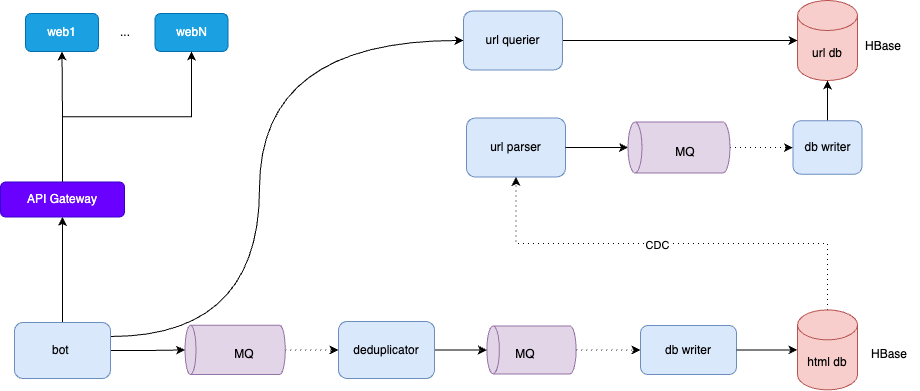

The diagram above was exported from draw.io. Its source (the exported page's mxGraphModel, read from the mxfile embedded in the PNG):
<mxGraphModel dx="990" dy="609" grid="0" gridSize="10" guides="1" tooltips="1" connect="1" arrows="1" fold="1" page="1" pageScale="1" pageWidth="2339" pageHeight="3300" math="0" shadow="0">
  <root>
    <mxCell id="0" />
    <mxCell id="1" parent="0" />
    <mxCell id="llD5Wnl6IlY_KYxUGKAJ-2" style="edgeStyle=orthogonalEdgeStyle;rounded=0;orthogonalLoop=1;jettySize=auto;html=1;exitX=1;exitY=0.5;exitDx=0;exitDy=0;" edge="1" parent="1" source="llD5Wnl6IlY_KYxUGKAJ-5" target="llD5Wnl6IlY_KYxUGKAJ-9">
      <mxGeometry relative="1" as="geometry" />
    </mxCell>
    <mxCell id="llD5Wnl6IlY_KYxUGKAJ-4" style="edgeStyle=orthogonalEdgeStyle;rounded=0;orthogonalLoop=1;jettySize=auto;html=1;exitX=0.5;exitY=0;exitDx=0;exitDy=0;entryX=0.5;entryY=1;entryDx=0;entryDy=0;" edge="1" parent="1" source="llD5Wnl6IlY_KYxUGKAJ-5" target="llD5Wnl6IlY_KYxUGKAJ-24">
      <mxGeometry relative="1" as="geometry" />
    </mxCell>
    <mxCell id="llD5Wnl6IlY_KYxUGKAJ-53" style="edgeStyle=orthogonalEdgeStyle;rounded=0;orthogonalLoop=1;jettySize=auto;html=1;exitX=1;exitY=0.25;exitDx=0;exitDy=0;entryX=0;entryY=0.5;entryDx=0;entryDy=0;curved=1;" edge="1" parent="1" source="llD5Wnl6IlY_KYxUGKAJ-5" target="llD5Wnl6IlY_KYxUGKAJ-40">
      <mxGeometry relative="1" as="geometry">
        <Array as="points">
          <mxPoint x="510" y="374" />
          <mxPoint x="510" y="78" />
        </Array>
      </mxGeometry>
    </mxCell>
    <mxCell id="llD5Wnl6IlY_KYxUGKAJ-5" value="bot&amp;nbsp;" style="rounded=1;whiteSpace=wrap;html=1;fillColor=#dae8fc;strokeColor=#6c8ebf;" vertex="1" parent="1">
      <mxGeometry x="265" y="360" width="96" height="56" as="geometry" />
    </mxCell>
    <mxCell id="llD5Wnl6IlY_KYxUGKAJ-6" style="edgeStyle=orthogonalEdgeStyle;rounded=0;orthogonalLoop=1;jettySize=auto;html=1;exitX=1;exitY=0.5;exitDx=0;exitDy=0;" edge="1" parent="1" source="llD5Wnl6IlY_KYxUGKAJ-7" target="llD5Wnl6IlY_KYxUGKAJ-19">
      <mxGeometry relative="1" as="geometry" />
    </mxCell>
    <mxCell id="llD5Wnl6IlY_KYxUGKAJ-7" value="deduplicator" style="rounded=1;whiteSpace=wrap;html=1;fillColor=#dae8fc;strokeColor=#6c8ebf;" vertex="1" parent="1">
      <mxGeometry x="589" y="359" width="96" height="57" as="geometry" />
    </mxCell>
    <mxCell id="llD5Wnl6IlY_KYxUGKAJ-8" style="edgeStyle=orthogonalEdgeStyle;rounded=0;orthogonalLoop=1;jettySize=auto;html=1;exitX=0.5;exitY=1;exitDx=0;exitDy=0;exitPerimeter=0;entryX=0;entryY=0.5;entryDx=0;entryDy=0;dashed=1;dashPattern=1 4;" edge="1" parent="1" source="llD5Wnl6IlY_KYxUGKAJ-9" target="llD5Wnl6IlY_KYxUGKAJ-7">
      <mxGeometry relative="1" as="geometry" />
    </mxCell>
    <mxCell id="llD5Wnl6IlY_KYxUGKAJ-9" value="" style="shape=cylinder3;whiteSpace=wrap;html=1;boundedLbl=1;backgroundOutline=1;size=5.5;rotation=-90;fillColor=#e1d5e7;strokeColor=#9673a6;" vertex="1" parent="1">
      <mxGeometry x="461" y="337.25" width="49.25" height="100.25" as="geometry" />
    </mxCell>
    <mxCell id="llD5Wnl6IlY_KYxUGKAJ-56" style="edgeStyle=orthogonalEdgeStyle;rounded=0;orthogonalLoop=1;jettySize=auto;html=1;exitX=0.5;exitY=0;exitDx=0;exitDy=0;exitPerimeter=0;entryX=0.5;entryY=1;entryDx=0;entryDy=0;dashed=1;dashPattern=1 4;" edge="1" parent="1" source="llD5Wnl6IlY_KYxUGKAJ-10" target="llD5Wnl6IlY_KYxUGKAJ-37">
      <mxGeometry relative="1" as="geometry" />
    </mxCell>
    <mxCell id="llD5Wnl6IlY_KYxUGKAJ-57" value="CDC" style="edgeLabel;html=1;align=center;verticalAlign=middle;resizable=0;points=[];" vertex="1" connectable="0" parent="llD5Wnl6IlY_KYxUGKAJ-56">
      <mxGeometry x="0.0684" y="1" relative="1" as="geometry">
        <mxPoint as="offset" />
      </mxGeometry>
    </mxCell>
    <mxCell id="llD5Wnl6IlY_KYxUGKAJ-10" value="html db" style="shape=cylinder3;whiteSpace=wrap;html=1;boundedLbl=1;backgroundOutline=1;size=15;fillColor=#f8cecc;strokeColor=#b85450;" vertex="1" parent="1">
      <mxGeometry x="1048" y="347.38" width="60" height="80" as="geometry" />
    </mxCell>
    <mxCell id="llD5Wnl6IlY_KYxUGKAJ-11" value="MQ" style="text;html=1;align=center;verticalAlign=middle;whiteSpace=wrap;rounded=0;" vertex="1" parent="1">
      <mxGeometry x="465" y="377" width="60" height="30" as="geometry" />
    </mxCell>
    <mxCell id="llD5Wnl6IlY_KYxUGKAJ-12" value="web1" style="rounded=1;whiteSpace=wrap;html=1;fillColor=#1ba1e2;fontColor=#ffffff;strokeColor=#006EAF;" vertex="1" parent="1">
      <mxGeometry x="276" y="51" width="73" height="38" as="geometry" />
    </mxCell>
    <mxCell id="llD5Wnl6IlY_KYxUGKAJ-13" value="webN" style="rounded=1;whiteSpace=wrap;html=1;fillColor=#1ba1e2;fontColor=#ffffff;strokeColor=#006EAF;" vertex="1" parent="1">
      <mxGeometry x="405.5" y="51" width="73" height="38" as="geometry" />
    </mxCell>
    <mxCell id="llD5Wnl6IlY_KYxUGKAJ-14" value="..." style="text;html=1;align=center;verticalAlign=middle;whiteSpace=wrap;rounded=0;" vertex="1" parent="1">
      <mxGeometry x="345.5" y="55" width="60" height="30" as="geometry" />
    </mxCell>
    <mxCell id="llD5Wnl6IlY_KYxUGKAJ-15" value="db writer" style="rounded=1;whiteSpace=wrap;html=1;fillColor=#dae8fc;strokeColor=#6c8ebf;" vertex="1" parent="1">
      <mxGeometry x="891" y="363" width="96" height="49" as="geometry" />
    </mxCell>
    <mxCell id="llD5Wnl6IlY_KYxUGKAJ-16" style="edgeStyle=orthogonalEdgeStyle;rounded=0;orthogonalLoop=1;jettySize=auto;html=1;exitX=1;exitY=0.5;exitDx=0;exitDy=0;entryX=0;entryY=0.5;entryDx=0;entryDy=0;entryPerimeter=0;" edge="1" parent="1" source="llD5Wnl6IlY_KYxUGKAJ-15" target="llD5Wnl6IlY_KYxUGKAJ-10">
      <mxGeometry relative="1" as="geometry" />
    </mxCell>
    <mxCell id="llD5Wnl6IlY_KYxUGKAJ-17" style="edgeStyle=orthogonalEdgeStyle;rounded=0;orthogonalLoop=1;jettySize=auto;html=1;exitX=0.5;exitY=1;exitDx=0;exitDy=0;exitPerimeter=0;entryX=0;entryY=0.5;entryDx=0;entryDy=0;dashed=1;dashPattern=1 4;" edge="1" parent="1" source="llD5Wnl6IlY_KYxUGKAJ-19" target="llD5Wnl6IlY_KYxUGKAJ-15">
      <mxGeometry relative="1" as="geometry" />
    </mxCell>
    <mxCell id="llD5Wnl6IlY_KYxUGKAJ-19" value="" style="shape=cylinder3;whiteSpace=wrap;html=1;boundedLbl=1;backgroundOutline=1;size=6.25;rotation=-90;fillColor=#e1d5e7;strokeColor=#9673a6;" vertex="1" parent="1">
      <mxGeometry x="758" y="342.75" width="48" height="89.25" as="geometry" />
    </mxCell>
    <mxCell id="llD5Wnl6IlY_KYxUGKAJ-20" value="MQ" style="text;html=1;align=center;verticalAlign=middle;whiteSpace=wrap;rounded=0;" vertex="1" parent="1">
      <mxGeometry x="746" y="377" width="60" height="30" as="geometry" />
    </mxCell>
    <mxCell id="llD5Wnl6IlY_KYxUGKAJ-22" style="edgeStyle=orthogonalEdgeStyle;rounded=0;orthogonalLoop=1;jettySize=auto;html=1;exitX=0.5;exitY=0;exitDx=0;exitDy=0;entryX=0.5;entryY=1;entryDx=0;entryDy=0;" edge="1" parent="1" source="llD5Wnl6IlY_KYxUGKAJ-24" target="llD5Wnl6IlY_KYxUGKAJ-12">
      <mxGeometry relative="1" as="geometry" />
    </mxCell>
    <mxCell id="llD5Wnl6IlY_KYxUGKAJ-23" style="edgeStyle=orthogonalEdgeStyle;rounded=0;orthogonalLoop=1;jettySize=auto;html=1;exitX=0.5;exitY=0;exitDx=0;exitDy=0;entryX=0.5;entryY=1;entryDx=0;entryDy=0;" edge="1" parent="1" source="llD5Wnl6IlY_KYxUGKAJ-24" target="llD5Wnl6IlY_KYxUGKAJ-13">
      <mxGeometry relative="1" as="geometry" />
    </mxCell>
    <mxCell id="llD5Wnl6IlY_KYxUGKAJ-24" value="API Gateway" style="rounded=1;whiteSpace=wrap;html=1;fillColor=#6a00ff;fontColor=#ffffff;strokeColor=#3700CC;" vertex="1" parent="1">
      <mxGeometry x="251" y="219.5" width="124" height="35" as="geometry" />
    </mxCell>
    <mxCell id="llD5Wnl6IlY_KYxUGKAJ-37" value="url parser" style="rounded=1;whiteSpace=wrap;html=1;fillColor=#dae8fc;strokeColor=#6c8ebf;" vertex="1" parent="1">
      <mxGeometry x="717" y="155.5" width="99" height="59" as="geometry" />
    </mxCell>
    <mxCell id="llD5Wnl6IlY_KYxUGKAJ-38" value="url db" style="shape=cylinder3;whiteSpace=wrap;html=1;boundedLbl=1;backgroundOutline=1;size=15;fillColor=#f8cecc;strokeColor=#b85450;" vertex="1" parent="1">
      <mxGeometry x="1048" y="38" width="60" height="80" as="geometry" />
    </mxCell>
    <mxCell id="llD5Wnl6IlY_KYxUGKAJ-61" style="edgeStyle=orthogonalEdgeStyle;rounded=0;orthogonalLoop=1;jettySize=auto;html=1;exitX=1;exitY=0.5;exitDx=0;exitDy=0;" edge="1" parent="1" source="llD5Wnl6IlY_KYxUGKAJ-40" target="llD5Wnl6IlY_KYxUGKAJ-38">
      <mxGeometry relative="1" as="geometry" />
    </mxCell>
    <mxCell id="llD5Wnl6IlY_KYxUGKAJ-40" value="url querier" style="rounded=1;whiteSpace=wrap;html=1;fillColor=#dae8fc;strokeColor=#6c8ebf;" vertex="1" parent="1">
      <mxGeometry x="714" y="48.5" width="99" height="59" as="geometry" />
    </mxCell>
    <mxCell id="llD5Wnl6IlY_KYxUGKAJ-42" value="HBase" style="text;html=1;align=center;verticalAlign=middle;whiteSpace=wrap;rounded=0;" vertex="1" parent="1">
      <mxGeometry x="1104" y="69" width="60" height="30" as="geometry" />
    </mxCell>
    <mxCell id="llD5Wnl6IlY_KYxUGKAJ-59" style="edgeStyle=orthogonalEdgeStyle;rounded=0;orthogonalLoop=1;jettySize=auto;html=1;exitX=0.5;exitY=1;exitDx=0;exitDy=0;exitPerimeter=0;dashed=1;dashPattern=1 4;" edge="1" parent="1" source="llD5Wnl6IlY_KYxUGKAJ-44" target="llD5Wnl6IlY_KYxUGKAJ-48">
      <mxGeometry relative="1" as="geometry" />
    </mxCell>
    <mxCell id="llD5Wnl6IlY_KYxUGKAJ-44" value="" style="shape=cylinder3;whiteSpace=wrap;html=1;boundedLbl=1;backgroundOutline=1;size=7;rotation=-90;fillColor=#e1d5e7;strokeColor=#9673a6;" vertex="1" parent="1">
      <mxGeometry x="904" y="134" width="51" height="102" as="geometry" />
    </mxCell>
    <mxCell id="llD5Wnl6IlY_KYxUGKAJ-46" value="MQ" style="text;html=1;align=center;verticalAlign=middle;whiteSpace=wrap;rounded=0;" vertex="1" parent="1">
      <mxGeometry x="906" y="175" width="60" height="30" as="geometry" />
    </mxCell>
    <mxCell id="llD5Wnl6IlY_KYxUGKAJ-50" style="edgeStyle=orthogonalEdgeStyle;rounded=0;orthogonalLoop=1;jettySize=auto;html=1;exitX=0.5;exitY=0;exitDx=0;exitDy=0;" edge="1" parent="1" source="llD5Wnl6IlY_KYxUGKAJ-48" target="llD5Wnl6IlY_KYxUGKAJ-38">
      <mxGeometry relative="1" as="geometry" />
    </mxCell>
    <mxCell id="llD5Wnl6IlY_KYxUGKAJ-48" value="db writer" style="rounded=1;whiteSpace=wrap;html=1;fillColor=#dae8fc;strokeColor=#6c8ebf;" vertex="1" parent="1">
      <mxGeometry x="1043.5" y="158.25" width="69" height="53.5" as="geometry" />
    </mxCell>
    <mxCell id="llD5Wnl6IlY_KYxUGKAJ-51" value="HBase" style="text;html=1;align=center;verticalAlign=middle;whiteSpace=wrap;rounded=0;" vertex="1" parent="1">
      <mxGeometry x="1110" y="377" width="60" height="30" as="geometry" />
    </mxCell>
    <mxCell id="llD5Wnl6IlY_KYxUGKAJ-58" style="edgeStyle=orthogonalEdgeStyle;rounded=0;orthogonalLoop=1;jettySize=auto;html=1;exitX=1;exitY=0.5;exitDx=0;exitDy=0;entryX=0.5;entryY=0;entryDx=0;entryDy=0;entryPerimeter=0;" edge="1" parent="1" source="llD5Wnl6IlY_KYxUGKAJ-37" target="llD5Wnl6IlY_KYxUGKAJ-44">
      <mxGeometry relative="1" as="geometry" />
    </mxCell>
  </root>
</mxGraphModel>